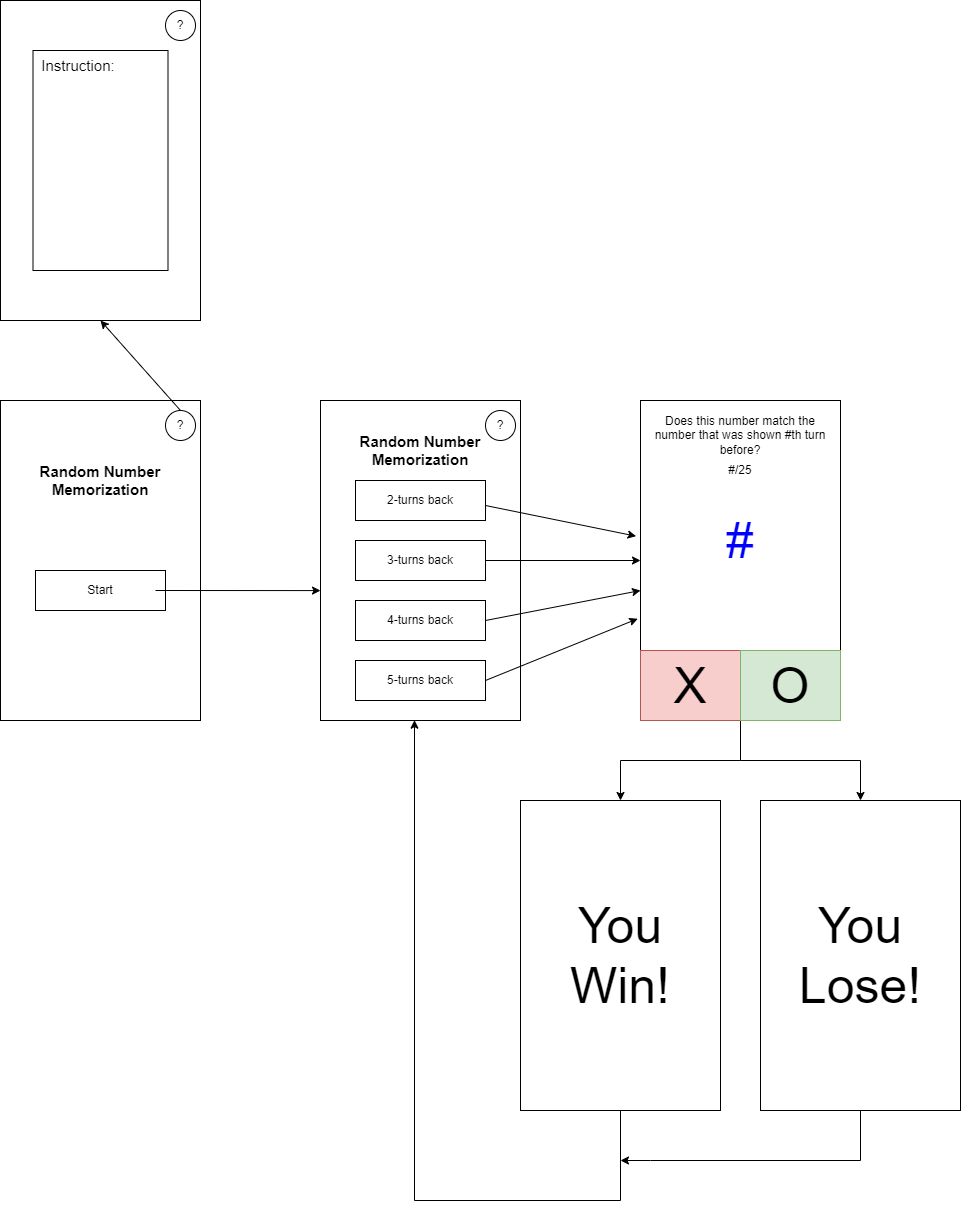

The diagram above was exported from draw.io. Its source (the exported page's mxGraphModel, read from the mxfile embedded in the PNG):
<mxGraphModel dx="1038" dy="539" grid="1" gridSize="10" guides="1" tooltips="1" connect="1" arrows="1" fold="1" page="1" pageScale="1" pageWidth="827" pageHeight="1169" math="0" shadow="0">
  <root>
    <mxCell id="0" />
    <mxCell id="1" parent="0" />
    <mxCell id="dCe09UfspoWpi_7WVHXV-1" value="" style="rounded=0;whiteSpace=wrap;html=1;" parent="1" vertex="1">
      <mxGeometry x="40" y="440" width="200" height="320" as="geometry" />
    </mxCell>
    <mxCell id="dCe09UfspoWpi_7WVHXV-2" value="&lt;b&gt;&lt;font style=&quot;font-size: 15px&quot;&gt;Random Number Memorization&lt;/font&gt;&lt;/b&gt;" style="text;html=1;strokeColor=none;fillColor=none;align=center;verticalAlign=middle;whiteSpace=wrap;rounded=0;" parent="1" vertex="1">
      <mxGeometry x="60" y="500" width="160" height="40" as="geometry" />
    </mxCell>
    <mxCell id="dCe09UfspoWpi_7WVHXV-3" value="Start" style="rounded=0;whiteSpace=wrap;html=1;" parent="1" vertex="1">
      <mxGeometry x="75" y="610" width="130" height="40" as="geometry" />
    </mxCell>
    <mxCell id="dCe09UfspoWpi_7WVHXV-5" value="" style="rounded=0;whiteSpace=wrap;html=1;" parent="1" vertex="1">
      <mxGeometry x="360" y="440" width="200" height="320" as="geometry" />
    </mxCell>
    <mxCell id="dCe09UfspoWpi_7WVHXV-6" value="2-turns back" style="rounded=0;whiteSpace=wrap;html=1;" parent="1" vertex="1">
      <mxGeometry x="395" y="520" width="130" height="40" as="geometry" />
    </mxCell>
    <mxCell id="dCe09UfspoWpi_7WVHXV-7" value="?" style="ellipse;whiteSpace=wrap;html=1;aspect=fixed;" parent="1" vertex="1">
      <mxGeometry x="205" y="450" width="30" height="30" as="geometry" />
    </mxCell>
    <mxCell id="dCe09UfspoWpi_7WVHXV-8" value="?" style="ellipse;whiteSpace=wrap;html=1;aspect=fixed;" parent="1" vertex="1">
      <mxGeometry x="525" y="450" width="30" height="30" as="geometry" />
    </mxCell>
    <mxCell id="dCe09UfspoWpi_7WVHXV-27" style="edgeStyle=orthogonalEdgeStyle;rounded=0;orthogonalLoop=1;jettySize=auto;html=1;exitX=1;exitY=0.5;exitDx=0;exitDy=0;entryX=0;entryY=0.5;entryDx=0;entryDy=0;fontSize=50;fontColor=#0000FF;" parent="1" source="dCe09UfspoWpi_7WVHXV-9" target="dCe09UfspoWpi_7WVHXV-12" edge="1">
      <mxGeometry relative="1" as="geometry" />
    </mxCell>
    <mxCell id="dCe09UfspoWpi_7WVHXV-9" value="3-turns back" style="rounded=0;whiteSpace=wrap;html=1;" parent="1" vertex="1">
      <mxGeometry x="395" y="580" width="130" height="40" as="geometry" />
    </mxCell>
    <mxCell id="dCe09UfspoWpi_7WVHXV-10" value="4-turns back" style="rounded=0;whiteSpace=wrap;html=1;" parent="1" vertex="1">
      <mxGeometry x="395" y="640" width="130" height="40" as="geometry" />
    </mxCell>
    <mxCell id="dCe09UfspoWpi_7WVHXV-11" value="5-turns back" style="rounded=0;whiteSpace=wrap;html=1;" parent="1" vertex="1">
      <mxGeometry x="395" y="700" width="130" height="40" as="geometry" />
    </mxCell>
    <mxCell id="dCe09UfspoWpi_7WVHXV-12" value="" style="rounded=0;whiteSpace=wrap;html=1;" parent="1" vertex="1">
      <mxGeometry x="680" y="440" width="200" height="320" as="geometry" />
    </mxCell>
    <mxCell id="dCe09UfspoWpi_7WVHXV-13" value="&lt;font style=&quot;font-size: 50px&quot; color=&quot;#0000ff&quot;&gt;#&lt;/font&gt;" style="text;html=1;strokeColor=none;fillColor=none;align=center;verticalAlign=middle;whiteSpace=wrap;rounded=0;" parent="1" vertex="1">
      <mxGeometry x="750" y="550" width="60" height="60" as="geometry" />
    </mxCell>
    <mxCell id="dCe09UfspoWpi_7WVHXV-32" style="edgeStyle=orthogonalEdgeStyle;rounded=0;orthogonalLoop=1;jettySize=auto;html=1;exitX=1;exitY=1;exitDx=0;exitDy=0;fontSize=50;fontColor=#0000FF;" parent="1" source="dCe09UfspoWpi_7WVHXV-14" target="dCe09UfspoWpi_7WVHXV-18" edge="1">
      <mxGeometry relative="1" as="geometry" />
    </mxCell>
    <mxCell id="dCe09UfspoWpi_7WVHXV-14" value="X" style="rounded=0;whiteSpace=wrap;html=1;fontSize=50;fillColor=#f8cecc;strokeColor=#b85450;" parent="1" vertex="1">
      <mxGeometry x="680" y="690" width="100" height="70" as="geometry" />
    </mxCell>
    <mxCell id="dCe09UfspoWpi_7WVHXV-15" value="O" style="rounded=0;whiteSpace=wrap;html=1;fontSize=50;fillColor=#d5e8d4;strokeColor=#82b366;" parent="1" vertex="1">
      <mxGeometry x="780" y="690" width="100" height="70" as="geometry" />
    </mxCell>
    <mxCell id="dCe09UfspoWpi_7WVHXV-17" value="Does this number match the number that was shown #th turn before?" style="text;html=1;strokeColor=none;fillColor=none;align=center;verticalAlign=middle;whiteSpace=wrap;rounded=0;fontSize=12;" parent="1" vertex="1">
      <mxGeometry x="690" y="450" width="180" height="50" as="geometry" />
    </mxCell>
    <mxCell id="dCe09UfspoWpi_7WVHXV-34" style="edgeStyle=orthogonalEdgeStyle;rounded=0;orthogonalLoop=1;jettySize=auto;html=1;exitX=0.5;exitY=1;exitDx=0;exitDy=0;entryX=0.47;entryY=0.999;entryDx=0;entryDy=0;entryPerimeter=0;fontSize=50;fontColor=#0000FF;" parent="1" source="dCe09UfspoWpi_7WVHXV-18" target="dCe09UfspoWpi_7WVHXV-5" edge="1">
      <mxGeometry relative="1" as="geometry">
        <Array as="points">
          <mxPoint x="660" y="1240" />
          <mxPoint x="454" y="1240" />
        </Array>
      </mxGeometry>
    </mxCell>
    <mxCell id="dCe09UfspoWpi_7WVHXV-18" value="" style="rounded=0;whiteSpace=wrap;html=1;" parent="1" vertex="1">
      <mxGeometry x="560" y="840" width="200" height="310" as="geometry" />
    </mxCell>
    <mxCell id="dCe09UfspoWpi_7WVHXV-19" value="&lt;font style=&quot;font-size: 50px&quot;&gt;You Win!&lt;/font&gt;" style="text;html=1;strokeColor=none;fillColor=none;align=center;verticalAlign=middle;whiteSpace=wrap;rounded=0;fontSize=12;" parent="1" vertex="1">
      <mxGeometry x="585" y="945" width="150" height="100" as="geometry" />
    </mxCell>
    <mxCell id="dCe09UfspoWpi_7WVHXV-35" style="edgeStyle=orthogonalEdgeStyle;rounded=0;orthogonalLoop=1;jettySize=auto;html=1;exitX=0.5;exitY=1;exitDx=0;exitDy=0;fontSize=50;fontColor=#0000FF;" parent="1" source="dCe09UfspoWpi_7WVHXV-20" edge="1">
      <mxGeometry relative="1" as="geometry">
        <mxPoint x="660" y="1200" as="targetPoint" />
        <Array as="points">
          <mxPoint x="900" y="1200" />
          <mxPoint x="690" y="1200" />
        </Array>
      </mxGeometry>
    </mxCell>
    <mxCell id="dCe09UfspoWpi_7WVHXV-20" value="" style="rounded=0;whiteSpace=wrap;html=1;" parent="1" vertex="1">
      <mxGeometry x="800" y="840" width="200" height="310" as="geometry" />
    </mxCell>
    <mxCell id="dCe09UfspoWpi_7WVHXV-21" value="&lt;font style=&quot;font-size: 50px&quot;&gt;You Lose!&lt;/font&gt;" style="text;html=1;strokeColor=none;fillColor=none;align=center;verticalAlign=middle;whiteSpace=wrap;rounded=0;fontSize=12;" parent="1" vertex="1">
      <mxGeometry x="825" y="945" width="150" height="100" as="geometry" />
    </mxCell>
    <mxCell id="dCe09UfspoWpi_7WVHXV-22" value="&lt;font style=&quot;font-size: 15px&quot;&gt;&lt;b&gt;Random Number Memorization&lt;/b&gt;&lt;/font&gt;" style="text;html=1;strokeColor=none;fillColor=none;align=center;verticalAlign=middle;whiteSpace=wrap;rounded=0;" parent="1" vertex="1">
      <mxGeometry x="380" y="470" width="160" height="40" as="geometry" />
    </mxCell>
    <mxCell id="dCe09UfspoWpi_7WVHXV-24" value="#/25" style="text;html=1;strokeColor=none;fillColor=none;align=center;verticalAlign=middle;whiteSpace=wrap;rounded=0;" parent="1" vertex="1">
      <mxGeometry x="760" y="500" width="40" height="20" as="geometry" />
    </mxCell>
    <mxCell id="dCe09UfspoWpi_7WVHXV-25" value="" style="endArrow=classic;html=1;rounded=0;fontSize=50;fontColor=#0000FF;entryX=0;entryY=0.594;entryDx=0;entryDy=0;entryPerimeter=0;" parent="1" target="dCe09UfspoWpi_7WVHXV-5" edge="1">
      <mxGeometry width="50" height="50" relative="1" as="geometry">
        <mxPoint x="195" y="630" as="sourcePoint" />
        <mxPoint x="245" y="580" as="targetPoint" />
      </mxGeometry>
    </mxCell>
    <mxCell id="dCe09UfspoWpi_7WVHXV-26" value="" style="endArrow=classic;html=1;rounded=0;fontSize=50;fontColor=#0000FF;entryX=-0.022;entryY=0.424;entryDx=0;entryDy=0;entryPerimeter=0;" parent="1" target="dCe09UfspoWpi_7WVHXV-12" edge="1">
      <mxGeometry width="50" height="50" relative="1" as="geometry">
        <mxPoint x="525" y="545" as="sourcePoint" />
        <mxPoint x="575" y="495" as="targetPoint" />
      </mxGeometry>
    </mxCell>
    <mxCell id="dCe09UfspoWpi_7WVHXV-29" value="" style="endArrow=classic;html=1;rounded=0;fontSize=50;fontColor=#0000FF;" parent="1" edge="1">
      <mxGeometry width="50" height="50" relative="1" as="geometry">
        <mxPoint x="525" y="660" as="sourcePoint" />
        <mxPoint x="680" y="630" as="targetPoint" />
      </mxGeometry>
    </mxCell>
    <mxCell id="dCe09UfspoWpi_7WVHXV-31" value="" style="endArrow=classic;html=1;rounded=0;fontSize=50;fontColor=#0000FF;entryX=-0.014;entryY=0.682;entryDx=0;entryDy=0;entryPerimeter=0;" parent="1" target="dCe09UfspoWpi_7WVHXV-12" edge="1">
      <mxGeometry width="50" height="50" relative="1" as="geometry">
        <mxPoint x="525" y="720" as="sourcePoint" />
        <mxPoint x="575" y="670" as="targetPoint" />
      </mxGeometry>
    </mxCell>
    <mxCell id="dCe09UfspoWpi_7WVHXV-33" value="" style="endArrow=classic;html=1;rounded=0;fontSize=50;fontColor=#0000FF;entryX=0.5;entryY=0;entryDx=0;entryDy=0;" parent="1" target="dCe09UfspoWpi_7WVHXV-20" edge="1">
      <mxGeometry width="50" height="50" relative="1" as="geometry">
        <mxPoint x="780" y="800" as="sourcePoint" />
        <mxPoint x="950" y="800" as="targetPoint" />
        <Array as="points">
          <mxPoint x="900" y="800" />
        </Array>
      </mxGeometry>
    </mxCell>
    <mxCell id="dCe09UfspoWpi_7WVHXV-36" value="" style="rounded=0;whiteSpace=wrap;html=1;" parent="1" vertex="1">
      <mxGeometry x="40" y="40" width="200" height="320" as="geometry" />
    </mxCell>
    <mxCell id="dCe09UfspoWpi_7WVHXV-37" value="" style="rounded=0;whiteSpace=wrap;html=1;fontSize=50;fontColor=#0000FF;" parent="1" vertex="1">
      <mxGeometry x="72.5" y="90" width="135" height="220" as="geometry" />
    </mxCell>
    <mxCell id="dCe09UfspoWpi_7WVHXV-38" value="Instruction:" style="text;html=1;strokeColor=none;fillColor=none;align=center;verticalAlign=middle;whiteSpace=wrap;rounded=0;fontSize=15;fontColor=#000000;" parent="1" vertex="1">
      <mxGeometry x="72.5" y="90" width="90" height="30" as="geometry" />
    </mxCell>
    <mxCell id="dCe09UfspoWpi_7WVHXV-39" value="?" style="ellipse;whiteSpace=wrap;html=1;aspect=fixed;" parent="1" vertex="1">
      <mxGeometry x="205" y="50" width="30" height="30" as="geometry" />
    </mxCell>
    <mxCell id="dCe09UfspoWpi_7WVHXV-40" value="" style="endArrow=classic;html=1;rounded=0;fontSize=15;fontColor=#000000;entryX=0.5;entryY=1;entryDx=0;entryDy=0;" parent="1" target="dCe09UfspoWpi_7WVHXV-36" edge="1">
      <mxGeometry width="50" height="50" relative="1" as="geometry">
        <mxPoint x="220" y="450" as="sourcePoint" />
        <mxPoint x="270" y="400" as="targetPoint" />
      </mxGeometry>
    </mxCell>
  </root>
</mxGraphModel>